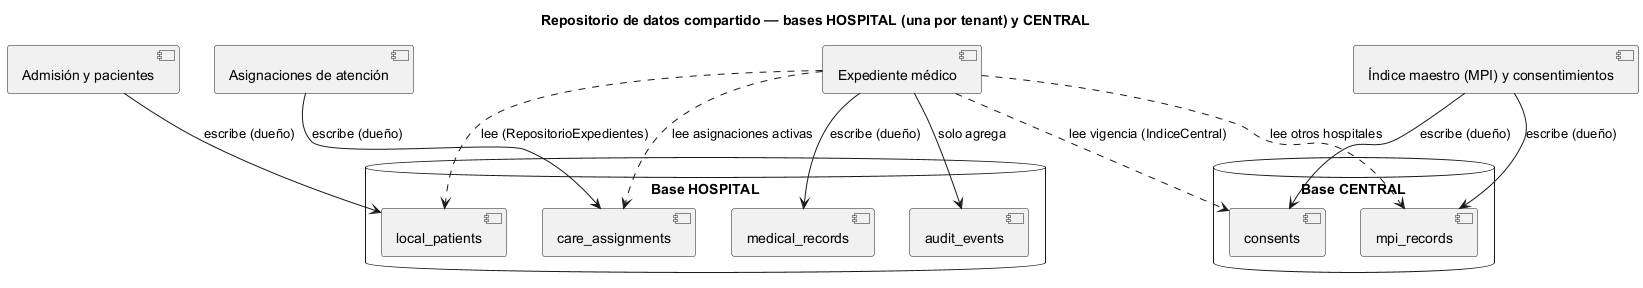

The diagram above was rendered by PlantUML. Its source (embedded in the PNG):
@startuml semana-04-repositorio-compartido
title Repositorio de datos compartido — bases HOSPITAL (una por tenant) y CENTRAL
component "Admisión y pacientes" as adm
component "Asignaciones de atención" as asi
component "Expediente médico" as exp
component "Índice maestro (MPI) y consentimientos" as mpi
database "Base HOSPITAL" {
  [local_patients]
  [care_assignments]
  [medical_records]
  [audit_events]
}
database "Base CENTRAL" {
  [consents]
  [mpi_records]
}
adm --> [local_patients] : escribe (dueño)
asi --> [care_assignments] : escribe (dueño)
mpi --> [consents] : escribe (dueño)
mpi --> [mpi_records] : escribe (dueño)
exp ..> [local_patients] : lee (RepositorioExpedientes)
exp ..> [care_assignments] : lee asignaciones activas
exp --> [medical_records] : escribe (dueño)
exp --> [audit_events] : solo agrega
exp ..> [consents] : lee vigencia (IndiceCentral)
exp ..> [mpi_records] : lee otros hospitales
@enduml